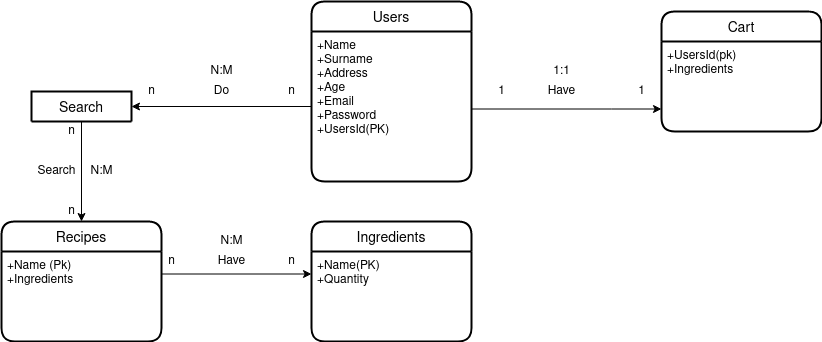

The diagram above was exported from draw.io. Its source (the exported page's mxGraphModel, read from the mxfile embedded in the PNG):
<mxGraphModel dx="1422" dy="665" grid="1" gridSize="10" guides="1" tooltips="1" connect="1" arrows="1" fold="1" page="1" pageScale="1" pageWidth="850" pageHeight="1100" math="0" shadow="0" extFonts="Permanent Marker^https://fonts.googleapis.com/css?family=Permanent+Marker">
  <root>
    <mxCell id="0" />
    <mxCell id="1" parent="0" />
    <mxCell id="KfkSGS8_E_OutrFZMtAM-27" style="edgeStyle=orthogonalEdgeStyle;rounded=0;orthogonalLoop=1;jettySize=auto;html=1;entryX=0.5;entryY=0;entryDx=0;entryDy=0;" parent="1" source="KfkSGS8_E_OutrFZMtAM-2" target="KfkSGS8_E_OutrFZMtAM-24" edge="1">
      <mxGeometry relative="1" as="geometry" />
    </mxCell>
    <mxCell id="KfkSGS8_E_OutrFZMtAM-2" value="Search" style="swimlane;childLayout=stackLayout;horizontal=1;startSize=30;horizontalStack=0;rounded=1;fontSize=14;fontStyle=0;strokeWidth=2;resizeParent=0;resizeLast=1;shadow=0;dashed=0;align=center;" parent="1" vertex="1" collapsed="1">
      <mxGeometry x="50" y="150" width="100" height="30" as="geometry">
        <mxRectangle x="60" y="60" width="160" height="120" as="alternateBounds" />
      </mxGeometry>
    </mxCell>
    <mxCell id="KfkSGS8_E_OutrFZMtAM-5" value="Users" style="swimlane;childLayout=stackLayout;horizontal=1;startSize=30;horizontalStack=0;rounded=1;fontSize=14;fontStyle=0;strokeWidth=2;resizeParent=0;resizeLast=1;shadow=0;dashed=0;align=center;" parent="1" vertex="1">
      <mxGeometry x="330" y="60" width="160" height="180" as="geometry" />
    </mxCell>
    <mxCell id="KfkSGS8_E_OutrFZMtAM-6" value="+Name&#10;+Surname&#10;+Address&#10;+Age&#10;+Email&#10;+Password&#10;+UsersId(PK)&#10;&#10;" style="align=left;strokeColor=none;fillColor=none;spacingLeft=4;fontSize=12;verticalAlign=top;resizable=0;rotatable=0;part=1;" parent="KfkSGS8_E_OutrFZMtAM-5" vertex="1">
      <mxGeometry y="30" width="160" height="150" as="geometry" />
    </mxCell>
    <mxCell id="KfkSGS8_E_OutrFZMtAM-10" value="Do" style="text;html=1;align=center;verticalAlign=middle;resizable=0;points=[];autosize=1;strokeColor=none;fillColor=none;" parent="1" vertex="1">
      <mxGeometry x="225" y="140" width="30" height="20" as="geometry" />
    </mxCell>
    <mxCell id="KfkSGS8_E_OutrFZMtAM-12" value="n" style="text;html=1;align=center;verticalAlign=middle;resizable=0;points=[];autosize=1;strokeColor=none;fillColor=none;" parent="1" vertex="1">
      <mxGeometry x="300" y="140" width="20" height="20" as="geometry" />
    </mxCell>
    <mxCell id="KfkSGS8_E_OutrFZMtAM-13" value="n" style="text;html=1;align=center;verticalAlign=middle;resizable=0;points=[];autosize=1;strokeColor=none;fillColor=none;" parent="1" vertex="1">
      <mxGeometry x="160" y="140" width="20" height="20" as="geometry" />
    </mxCell>
    <mxCell id="KfkSGS8_E_OutrFZMtAM-14" value="N:M" style="text;html=1;align=center;verticalAlign=middle;resizable=0;points=[];autosize=1;strokeColor=none;fillColor=none;" parent="1" vertex="1">
      <mxGeometry x="220" y="120" width="40" height="20" as="geometry" />
    </mxCell>
    <mxCell id="KfkSGS8_E_OutrFZMtAM-15" value="Cart" style="swimlane;childLayout=stackLayout;horizontal=1;startSize=30;horizontalStack=0;rounded=1;fontSize=14;fontStyle=0;strokeWidth=2;resizeParent=0;resizeLast=1;shadow=0;dashed=0;align=center;" parent="1" vertex="1">
      <mxGeometry x="680" y="70" width="160" height="120" as="geometry" />
    </mxCell>
    <mxCell id="KfkSGS8_E_OutrFZMtAM-16" value="+UsersId(pk)&#10;+Ingredients" style="align=left;strokeColor=none;fillColor=none;spacingLeft=4;fontSize=12;verticalAlign=top;resizable=0;rotatable=0;part=1;" parent="KfkSGS8_E_OutrFZMtAM-15" vertex="1">
      <mxGeometry y="30" width="160" height="90" as="geometry" />
    </mxCell>
    <mxCell id="KfkSGS8_E_OutrFZMtAM-19" style="edgeStyle=orthogonalEdgeStyle;rounded=0;orthogonalLoop=1;jettySize=auto;html=1;entryX=0;entryY=0.75;entryDx=0;entryDy=0;" parent="1" source="KfkSGS8_E_OutrFZMtAM-6" target="KfkSGS8_E_OutrFZMtAM-16" edge="1">
      <mxGeometry relative="1" as="geometry">
        <Array as="points">
          <mxPoint x="630" y="168" />
        </Array>
      </mxGeometry>
    </mxCell>
    <mxCell id="KfkSGS8_E_OutrFZMtAM-20" value="Have" style="text;html=1;align=center;verticalAlign=middle;resizable=0;points=[];autosize=1;strokeColor=none;fillColor=none;" parent="1" vertex="1">
      <mxGeometry x="560" y="140" width="40" height="20" as="geometry" />
    </mxCell>
    <mxCell id="KfkSGS8_E_OutrFZMtAM-21" value="1" style="text;html=1;align=center;verticalAlign=middle;resizable=0;points=[];autosize=1;strokeColor=none;fillColor=none;" parent="1" vertex="1">
      <mxGeometry x="650" y="140" width="20" height="20" as="geometry" />
    </mxCell>
    <mxCell id="KfkSGS8_E_OutrFZMtAM-22" value="1" style="text;html=1;align=center;verticalAlign=middle;resizable=0;points=[];autosize=1;strokeColor=none;fillColor=none;" parent="1" vertex="1">
      <mxGeometry x="510" y="140" width="20" height="20" as="geometry" />
    </mxCell>
    <mxCell id="KfkSGS8_E_OutrFZMtAM-23" value="1:1" style="text;html=1;align=center;verticalAlign=middle;resizable=0;points=[];autosize=1;strokeColor=none;fillColor=none;" parent="1" vertex="1">
      <mxGeometry x="565" y="120" width="30" height="20" as="geometry" />
    </mxCell>
    <mxCell id="KfkSGS8_E_OutrFZMtAM-24" value="Recipes" style="swimlane;childLayout=stackLayout;horizontal=1;startSize=30;horizontalStack=0;rounded=1;fontSize=14;fontStyle=0;strokeWidth=2;resizeParent=0;resizeLast=1;shadow=0;dashed=0;align=center;" parent="1" vertex="1">
      <mxGeometry x="20" y="280" width="160" height="120" as="geometry" />
    </mxCell>
    <mxCell id="KfkSGS8_E_OutrFZMtAM-25" value="+Name (Pk)&#10;+Ingredients" style="align=left;strokeColor=none;fillColor=none;spacingLeft=4;fontSize=12;verticalAlign=top;resizable=0;rotatable=0;part=1;" parent="KfkSGS8_E_OutrFZMtAM-24" vertex="1">
      <mxGeometry y="30" width="160" height="90" as="geometry" />
    </mxCell>
    <mxCell id="KfkSGS8_E_OutrFZMtAM-26" style="edgeStyle=orthogonalEdgeStyle;rounded=0;orthogonalLoop=1;jettySize=auto;html=1;exitX=0;exitY=0.5;exitDx=0;exitDy=0;entryX=1;entryY=0.5;entryDx=0;entryDy=0;" parent="1" source="KfkSGS8_E_OutrFZMtAM-6" target="KfkSGS8_E_OutrFZMtAM-2" edge="1">
      <mxGeometry relative="1" as="geometry" />
    </mxCell>
    <mxCell id="KfkSGS8_E_OutrFZMtAM-28" value="Search" style="text;html=1;align=center;verticalAlign=middle;resizable=0;points=[];autosize=1;strokeColor=none;fillColor=none;" parent="1" vertex="1">
      <mxGeometry x="50" y="220" width="50" height="20" as="geometry" />
    </mxCell>
    <mxCell id="KfkSGS8_E_OutrFZMtAM-29" value="n" style="text;html=1;align=center;verticalAlign=middle;resizable=0;points=[];autosize=1;strokeColor=none;fillColor=none;" parent="1" vertex="1">
      <mxGeometry x="80" y="180" width="20" height="20" as="geometry" />
    </mxCell>
    <mxCell id="KfkSGS8_E_OutrFZMtAM-30" value="n" style="text;html=1;align=center;verticalAlign=middle;resizable=0;points=[];autosize=1;strokeColor=none;fillColor=none;" parent="1" vertex="1">
      <mxGeometry x="80" y="260" width="20" height="20" as="geometry" />
    </mxCell>
    <mxCell id="KfkSGS8_E_OutrFZMtAM-31" value="N:M" style="text;html=1;align=center;verticalAlign=middle;resizable=0;points=[];autosize=1;strokeColor=none;fillColor=none;" parent="1" vertex="1">
      <mxGeometry x="100" y="220" width="40" height="20" as="geometry" />
    </mxCell>
    <mxCell id="KfkSGS8_E_OutrFZMtAM-32" value="Ingredients" style="swimlane;childLayout=stackLayout;horizontal=1;startSize=30;horizontalStack=0;rounded=1;fontSize=14;fontStyle=0;strokeWidth=2;resizeParent=0;resizeLast=1;shadow=0;dashed=0;align=center;" parent="1" vertex="1">
      <mxGeometry x="330" y="280" width="160" height="120" as="geometry" />
    </mxCell>
    <mxCell id="KfkSGS8_E_OutrFZMtAM-33" value="+Name(PK)&#10;+Quantity&#10;" style="align=left;strokeColor=none;fillColor=none;spacingLeft=4;fontSize=12;verticalAlign=top;resizable=0;rotatable=0;part=1;" parent="KfkSGS8_E_OutrFZMtAM-32" vertex="1">
      <mxGeometry y="30" width="160" height="90" as="geometry" />
    </mxCell>
    <mxCell id="KfkSGS8_E_OutrFZMtAM-34" style="edgeStyle=orthogonalEdgeStyle;rounded=0;orthogonalLoop=1;jettySize=auto;html=1;exitX=1;exitY=0.25;exitDx=0;exitDy=0;entryX=0;entryY=0.25;entryDx=0;entryDy=0;" parent="1" source="KfkSGS8_E_OutrFZMtAM-25" target="KfkSGS8_E_OutrFZMtAM-33" edge="1">
      <mxGeometry relative="1" as="geometry" />
    </mxCell>
    <mxCell id="KfkSGS8_E_OutrFZMtAM-35" value="Have" style="text;html=1;align=center;verticalAlign=middle;resizable=0;points=[];autosize=1;strokeColor=none;fillColor=none;" parent="1" vertex="1">
      <mxGeometry x="230" y="310" width="40" height="20" as="geometry" />
    </mxCell>
    <mxCell id="KfkSGS8_E_OutrFZMtAM-36" value="n" style="text;html=1;align=center;verticalAlign=middle;resizable=0;points=[];autosize=1;strokeColor=none;fillColor=none;" parent="1" vertex="1">
      <mxGeometry x="300" y="310" width="20" height="20" as="geometry" />
    </mxCell>
    <mxCell id="KfkSGS8_E_OutrFZMtAM-37" value="n" style="text;html=1;align=center;verticalAlign=middle;resizable=0;points=[];autosize=1;strokeColor=none;fillColor=none;" parent="1" vertex="1">
      <mxGeometry x="180" y="310" width="20" height="20" as="geometry" />
    </mxCell>
    <mxCell id="KfkSGS8_E_OutrFZMtAM-38" value="N:M" style="text;html=1;align=center;verticalAlign=middle;resizable=0;points=[];autosize=1;strokeColor=none;fillColor=none;" parent="1" vertex="1">
      <mxGeometry x="230" y="290" width="40" height="20" as="geometry" />
    </mxCell>
  </root>
</mxGraphModel>